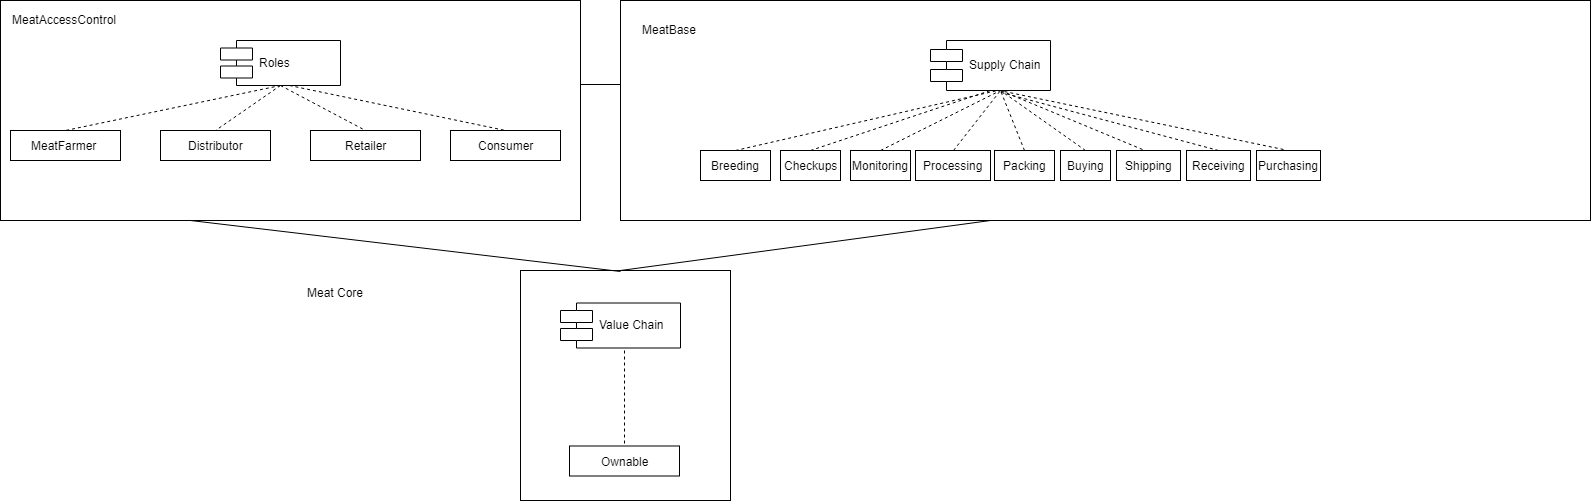

The diagram above was exported from draw.io. Its source (the exported page's mxGraphModel, read from the mxfile embedded in the PNG):
<mxGraphModel dx="840" dy="484" grid="1" gridSize="10" guides="1" tooltips="1" connect="1" arrows="1" fold="1" page="1" pageScale="1" pageWidth="850" pageHeight="1100" math="0" shadow="0">
  <root>
    <mxCell id="0" />
    <mxCell id="1" parent="0" />
    <mxCell id="SrYJXRmc591_H0U7fnbP-80" value="" style="rounded=0;whiteSpace=wrap;html=1;" parent="1" vertex="1">
      <mxGeometry x="20" y="10" width="580" height="220" as="geometry" />
    </mxCell>
    <mxCell id="SrYJXRmc591_H0U7fnbP-81" value="Roles" style="shape=component;align=left;spacingLeft=36;" parent="1" vertex="1">
      <mxGeometry x="240" y="50" width="120" height="45" as="geometry" />
    </mxCell>
    <mxCell id="SrYJXRmc591_H0U7fnbP-82" value="MeatFarmer&amp;nbsp;" style="html=1;" parent="1" vertex="1">
      <mxGeometry x="30" y="140" width="110" height="30" as="geometry" />
    </mxCell>
    <mxCell id="SrYJXRmc591_H0U7fnbP-83" value="Distributor" style="html=1;" parent="1" vertex="1">
      <mxGeometry x="180" y="140" width="110" height="30" as="geometry" />
    </mxCell>
    <mxCell id="SrYJXRmc591_H0U7fnbP-84" value="Retailer" style="html=1;" parent="1" vertex="1">
      <mxGeometry x="330" y="140" width="110" height="30" as="geometry" />
    </mxCell>
    <mxCell id="SrYJXRmc591_H0U7fnbP-85" value="Consumer" style="html=1;" parent="1" vertex="1">
      <mxGeometry x="470" y="140" width="110" height="30" as="geometry" />
    </mxCell>
    <mxCell id="SrYJXRmc591_H0U7fnbP-86" value="" style="endArrow=none;dashed=1;html=1;entryX=0.5;entryY=0;entryDx=0;entryDy=0;exitX=0.5;exitY=1;exitDx=0;exitDy=0;" parent="1" source="SrYJXRmc591_H0U7fnbP-81" target="SrYJXRmc591_H0U7fnbP-82" edge="1">
      <mxGeometry width="50" height="50" relative="1" as="geometry">
        <mxPoint x="390" y="190" as="sourcePoint" />
        <mxPoint x="350.16666666666674" y="281.83333333333337" as="targetPoint" />
      </mxGeometry>
    </mxCell>
    <mxCell id="SrYJXRmc591_H0U7fnbP-87" value="" style="endArrow=none;dashed=1;html=1;entryX=0.5;entryY=0;entryDx=0;entryDy=0;exitX=0.5;exitY=1;exitDx=0;exitDy=0;" parent="1" source="SrYJXRmc591_H0U7fnbP-81" target="SrYJXRmc591_H0U7fnbP-83" edge="1">
      <mxGeometry width="50" height="50" relative="1" as="geometry">
        <mxPoint x="310" y="105.33333333333337" as="sourcePoint" />
        <mxPoint x="95" y="150.33333333333337" as="targetPoint" />
      </mxGeometry>
    </mxCell>
    <mxCell id="SrYJXRmc591_H0U7fnbP-88" value="" style="endArrow=none;dashed=1;html=1;entryX=0.5;entryY=0;entryDx=0;entryDy=0;exitX=0.5;exitY=1;exitDx=0;exitDy=0;" parent="1" source="SrYJXRmc591_H0U7fnbP-81" target="SrYJXRmc591_H0U7fnbP-84" edge="1">
      <mxGeometry width="50" height="50" relative="1" as="geometry">
        <mxPoint x="310" y="105.33333333333337" as="sourcePoint" />
        <mxPoint x="245" y="150.33333333333337" as="targetPoint" />
      </mxGeometry>
    </mxCell>
    <mxCell id="SrYJXRmc591_H0U7fnbP-89" value="" style="endArrow=none;dashed=1;html=1;entryX=0.5;entryY=0;entryDx=0;entryDy=0;exitX=0.576;exitY=0.989;exitDx=0;exitDy=0;exitPerimeter=0;" parent="1" source="SrYJXRmc591_H0U7fnbP-81" target="SrYJXRmc591_H0U7fnbP-85" edge="1">
      <mxGeometry width="50" height="50" relative="1" as="geometry">
        <mxPoint x="310" y="105.33333333333337" as="sourcePoint" />
        <mxPoint x="395" y="150.33333333333337" as="targetPoint" />
      </mxGeometry>
    </mxCell>
    <mxCell id="SrYJXRmc591_H0U7fnbP-91" value="" style="rounded=0;whiteSpace=wrap;html=1;" parent="1" vertex="1">
      <mxGeometry x="640" y="10" width="970" height="220" as="geometry" />
    </mxCell>
    <mxCell id="SrYJXRmc591_H0U7fnbP-110" value="Supply Chain" style="shape=component;align=left;spacingLeft=36;" parent="1" vertex="1">
      <mxGeometry x="950" y="50" width="120" height="50" as="geometry" />
    </mxCell>
    <mxCell id="SrYJXRmc591_H0U7fnbP-111" value="Breeding" style="html=1;" parent="1" vertex="1">
      <mxGeometry x="720" y="160" width="70" height="30" as="geometry" />
    </mxCell>
    <mxCell id="SrYJXRmc591_H0U7fnbP-112" value="Checkups" style="html=1;" parent="1" vertex="1">
      <mxGeometry x="800" y="160" width="60" height="30" as="geometry" />
    </mxCell>
    <mxCell id="SrYJXRmc591_H0U7fnbP-113" value="Monitoring" style="html=1;" parent="1" vertex="1">
      <mxGeometry x="870" y="160" width="60" height="30" as="geometry" />
    </mxCell>
    <mxCell id="SrYJXRmc591_H0U7fnbP-114" value="Processing" style="html=1;" parent="1" vertex="1">
      <mxGeometry x="935" y="160" width="75" height="30" as="geometry" />
    </mxCell>
    <mxCell id="SrYJXRmc591_H0U7fnbP-115" value="Packing" style="html=1;" parent="1" vertex="1">
      <mxGeometry x="1014" y="160" width="60" height="30" as="geometry" />
    </mxCell>
    <mxCell id="SrYJXRmc591_H0U7fnbP-116" value="Buying" style="html=1;" parent="1" vertex="1">
      <mxGeometry x="1080" y="160" width="50" height="30" as="geometry" />
    </mxCell>
    <mxCell id="SrYJXRmc591_H0U7fnbP-117" value="Shipping" style="html=1;" parent="1" vertex="1">
      <mxGeometry x="1136" y="160" width="64" height="30" as="geometry" />
    </mxCell>
    <mxCell id="SrYJXRmc591_H0U7fnbP-118" value="Purchasing" style="html=1;" parent="1" vertex="1">
      <mxGeometry x="1276" y="160" width="64" height="30" as="geometry" />
    </mxCell>
    <mxCell id="SrYJXRmc591_H0U7fnbP-119" value="Receiving" style="html=1;" parent="1" vertex="1">
      <mxGeometry x="1206" y="160" width="64" height="30" as="geometry" />
    </mxCell>
    <mxCell id="SrYJXRmc591_H0U7fnbP-120" value="" style="endArrow=none;dashed=1;html=1;exitX=0.5;exitY=0;exitDx=0;exitDy=0;" parent="1" source="SrYJXRmc591_H0U7fnbP-111" edge="1">
      <mxGeometry width="50" height="50" relative="1" as="geometry">
        <mxPoint x="720" y="340" as="sourcePoint" />
        <mxPoint x="1017.0000000000002" y="100" as="targetPoint" />
      </mxGeometry>
    </mxCell>
    <mxCell id="SrYJXRmc591_H0U7fnbP-121" value="" style="endArrow=none;dashed=1;html=1;exitX=0.5;exitY=0;exitDx=0;exitDy=0;" parent="1" source="SrYJXRmc591_H0U7fnbP-112" edge="1">
      <mxGeometry width="50" height="50" relative="1" as="geometry">
        <mxPoint x="765" y="170.33333333333337" as="sourcePoint" />
        <mxPoint x="1010" y="100" as="targetPoint" />
      </mxGeometry>
    </mxCell>
    <mxCell id="SrYJXRmc591_H0U7fnbP-122" value="" style="endArrow=none;dashed=1;html=1;exitX=0.5;exitY=0;exitDx=0;exitDy=0;" parent="1" source="SrYJXRmc591_H0U7fnbP-113" edge="1">
      <mxGeometry width="50" height="50" relative="1" as="geometry">
        <mxPoint x="840" y="170.33333333333337" as="sourcePoint" />
        <mxPoint x="1020" y="100" as="targetPoint" />
      </mxGeometry>
    </mxCell>
    <mxCell id="SrYJXRmc591_H0U7fnbP-123" value="" style="endArrow=none;dashed=1;html=1;exitX=0.5;exitY=0;exitDx=0;exitDy=0;" parent="1" source="SrYJXRmc591_H0U7fnbP-114" edge="1">
      <mxGeometry width="50" height="50" relative="1" as="geometry">
        <mxPoint x="850" y="180.33333333333337" as="sourcePoint" />
        <mxPoint x="1020" y="100" as="targetPoint" />
      </mxGeometry>
    </mxCell>
    <mxCell id="SrYJXRmc591_H0U7fnbP-124" value="" style="endArrow=none;dashed=1;html=1;exitX=0.5;exitY=0;exitDx=0;exitDy=0;" parent="1" source="SrYJXRmc591_H0U7fnbP-115" edge="1">
      <mxGeometry width="50" height="50" relative="1" as="geometry">
        <mxPoint x="860" y="190.33333333333337" as="sourcePoint" />
        <mxPoint x="1020" y="100" as="targetPoint" />
      </mxGeometry>
    </mxCell>
    <mxCell id="SrYJXRmc591_H0U7fnbP-125" value="" style="endArrow=none;dashed=1;html=1;exitX=0.5;exitY=0;exitDx=0;exitDy=0;" parent="1" source="SrYJXRmc591_H0U7fnbP-116" edge="1">
      <mxGeometry width="50" height="50" relative="1" as="geometry">
        <mxPoint x="870" y="200.33333333333337" as="sourcePoint" />
        <mxPoint x="1020" y="100" as="targetPoint" />
      </mxGeometry>
    </mxCell>
    <mxCell id="SrYJXRmc591_H0U7fnbP-126" value="" style="endArrow=none;dashed=1;html=1;exitX=0.427;exitY=-0.044;exitDx=0;exitDy=0;entryX=0.576;entryY=1.007;entryDx=0;entryDy=0;entryPerimeter=0;exitPerimeter=0;" parent="1" source="SrYJXRmc591_H0U7fnbP-118" target="SrYJXRmc591_H0U7fnbP-110" edge="1">
      <mxGeometry width="50" height="50" relative="1" as="geometry">
        <mxPoint x="1157" y="170.33333333333337" as="sourcePoint" />
        <mxPoint x="1072" y="110" as="targetPoint" />
      </mxGeometry>
    </mxCell>
    <mxCell id="SrYJXRmc591_H0U7fnbP-127" value="" style="endArrow=none;dashed=1;html=1;exitX=0.5;exitY=0;exitDx=0;exitDy=0;entryX=0.576;entryY=1.007;entryDx=0;entryDy=0;entryPerimeter=0;" parent="1" source="SrYJXRmc591_H0U7fnbP-119" edge="1">
      <mxGeometry width="50" height="50" relative="1" as="geometry">
        <mxPoint x="1304.3333333333335" y="160.16666666666674" as="sourcePoint" />
        <mxPoint x="1020.1666666666665" y="101.83333333333348" as="targetPoint" />
      </mxGeometry>
    </mxCell>
    <mxCell id="SrYJXRmc591_H0U7fnbP-128" value="" style="endArrow=none;dashed=1;html=1;exitX=0.414;exitY=-0.017;exitDx=0;exitDy=0;exitPerimeter=0;" parent="1" source="SrYJXRmc591_H0U7fnbP-117" edge="1">
      <mxGeometry width="50" height="50" relative="1" as="geometry">
        <mxPoint x="1248.3333333333335" y="170.33333333333337" as="sourcePoint" />
        <mxPoint x="1020" y="100" as="targetPoint" />
      </mxGeometry>
    </mxCell>
    <mxCell id="SrYJXRmc591_H0U7fnbP-152" value="" style="rounded=0;whiteSpace=wrap;html=1;" parent="1" vertex="1">
      <mxGeometry x="540" y="280" width="210" height="230" as="geometry" />
    </mxCell>
    <mxCell id="SrYJXRmc591_H0U7fnbP-153" value="Ownable" style="html=1;" parent="1" vertex="1">
      <mxGeometry x="589" y="455.5" width="110" height="30" as="geometry" />
    </mxCell>
    <mxCell id="SrYJXRmc591_H0U7fnbP-158" value="" style="endArrow=none;dashed=1;html=1;entryX=0.5;entryY=0;entryDx=0;entryDy=0;" parent="1" target="SrYJXRmc591_H0U7fnbP-153" edge="1">
      <mxGeometry width="50" height="50" relative="1" as="geometry">
        <mxPoint x="644" y="360" as="sourcePoint" />
        <mxPoint x="644" y="450" as="targetPoint" />
      </mxGeometry>
    </mxCell>
    <mxCell id="SrYJXRmc591_H0U7fnbP-163" value="Value Chain" style="shape=component;align=left;spacingLeft=36;" parent="1" vertex="1">
      <mxGeometry x="580" y="312.5" width="120" height="45" as="geometry" />
    </mxCell>
    <mxCell id="SrYJXRmc591_H0U7fnbP-164" value="Meat Core" style="text;html=1;resizable=0;points=[];autosize=1;align=left;verticalAlign=top;spacingTop=-4;" parent="1" vertex="1">
      <mxGeometry x="325" y="292.5" width="70" height="20" as="geometry" />
    </mxCell>
    <mxCell id="SrYJXRmc591_H0U7fnbP-165" value="MeatBase" style="text;html=1;resizable=0;points=[];autosize=1;align=left;verticalAlign=top;spacingTop=-4;" parent="1" vertex="1">
      <mxGeometry x="660" y="30" width="70" height="20" as="geometry" />
    </mxCell>
    <mxCell id="SrYJXRmc591_H0U7fnbP-166" value="MeatAccessControl" style="text;html=1;resizable=0;points=[];autosize=1;align=left;verticalAlign=top;spacingTop=-4;" parent="1" vertex="1">
      <mxGeometry x="30" y="20" width="120" height="20" as="geometry" />
    </mxCell>
    <mxCell id="SrYJXRmc591_H0U7fnbP-169" value="" style="endArrow=none;html=1;entryX=0.475;entryY=0.006;entryDx=0;entryDy=0;entryPerimeter=0;" parent="1" source="SrYJXRmc591_H0U7fnbP-80" target="SrYJXRmc591_H0U7fnbP-152" edge="1">
      <mxGeometry width="50" height="50" relative="1" as="geometry">
        <mxPoint x="200" y="480.5" as="sourcePoint" />
        <mxPoint x="250" y="430.5" as="targetPoint" />
        <Array as="points">
          <mxPoint x="210" y="230" />
        </Array>
      </mxGeometry>
    </mxCell>
    <mxCell id="SrYJXRmc591_H0U7fnbP-171" value="" style="endArrow=none;html=1;entryX=0.381;entryY=1;entryDx=0;entryDy=0;entryPerimeter=0;" parent="1" target="SrYJXRmc591_H0U7fnbP-91" edge="1">
      <mxGeometry width="50" height="50" relative="1" as="geometry">
        <mxPoint x="640" y="280" as="sourcePoint" />
        <mxPoint x="120" y="540" as="targetPoint" />
      </mxGeometry>
    </mxCell>
    <mxCell id="SrYJXRmc591_H0U7fnbP-172" value="" style="endArrow=none;html=1;" parent="1" edge="1">
      <mxGeometry width="50" height="50" relative="1" as="geometry">
        <mxPoint x="600" y="94" as="sourcePoint" />
        <mxPoint x="640" y="94" as="targetPoint" />
      </mxGeometry>
    </mxCell>
  </root>
</mxGraphModel>